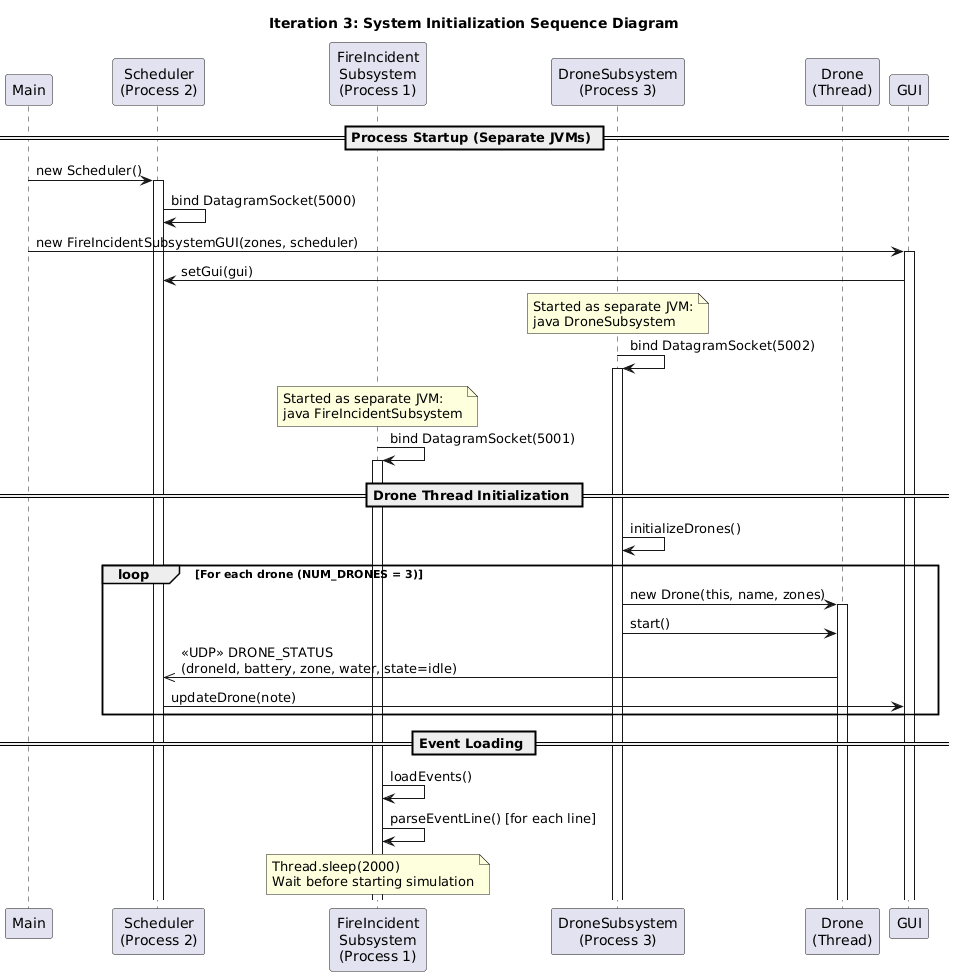

The diagram above was rendered by PlantUML. Its source (embedded in the PNG):
@startuml
title Iteration 3: System Initialization Sequence Diagram

participant "Main" as M
participant "Scheduler\n(Process 2)" as S
participant "FireIncident\nSubsystem\n(Process 1)" as F
participant "DroneSubsystem\n(Process 3)" as DS
participant "Drone\n(Thread)" as D
participant "GUI" as G

== Process Startup (Separate JVMs) ==

M -> S : new Scheduler()
activate S
S -> S : bind DatagramSocket(5000)

M -> G : new FireIncidentSubsystemGUI(zones, scheduler)
activate G
G -> S : setGui(gui)

note over DS : Started as separate JVM:\njava DroneSubsystem
DS -> DS : bind DatagramSocket(5002)
activate DS

note over F : Started as separate JVM:\njava FireIncidentSubsystem
F -> F : bind DatagramSocket(5001)
activate F

== Drone Thread Initialization ==

DS -> DS : initializeDrones()

loop For each drone (NUM_DRONES = 3)
    DS -> D : new Drone(this, name, zones)
    activate D
    DS -> D : start()
    D ->> S : <<UDP>> DRONE_STATUS\n(droneId, battery, zone, water, state=idle)
    S -> G : updateDrone(note)
end

== Event Loading ==

F -> F : loadEvents()
F -> F : parseEventLine() [for each line]

note over F : Thread.sleep(2000)\nWait before starting simulation
@enduml